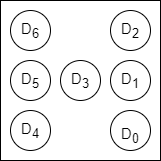

The diagram above was exported from draw.io. Its source (the exported page's mxGraphModel, read from the mxfile embedded in the PNG):
<mxGraphModel dx="468" dy="969" grid="1" gridSize="10" guides="1" tooltips="1" connect="1" arrows="1" fold="1" page="1" pageScale="1" pageWidth="500" pageHeight="600" math="0" shadow="0">
  <root>
    <mxCell id="0" />
    <mxCell id="1" parent="0" />
    <mxCell id="2" value="" style="rounded=0;whiteSpace=wrap;html=1;" vertex="1" parent="1">
      <mxGeometry x="160" y="240" width="160" height="160" as="geometry" />
    </mxCell>
    <mxCell id="3" value="" style="ellipse;whiteSpace=wrap;html=1;aspect=fixed;" vertex="1" parent="1">
      <mxGeometry x="170" y="250" width="40" height="40" as="geometry" />
    </mxCell>
    <mxCell id="5" value="" style="ellipse;whiteSpace=wrap;html=1;aspect=fixed;" vertex="1" parent="1">
      <mxGeometry x="170" y="300" width="40" height="40" as="geometry" />
    </mxCell>
    <mxCell id="6" value="" style="ellipse;whiteSpace=wrap;html=1;aspect=fixed;" vertex="1" parent="1">
      <mxGeometry x="170" y="350" width="40" height="40" as="geometry" />
    </mxCell>
    <mxCell id="7" value="" style="ellipse;whiteSpace=wrap;html=1;aspect=fixed;" vertex="1" parent="1">
      <mxGeometry x="220" y="300" width="40" height="40" as="geometry" />
    </mxCell>
    <mxCell id="8" value="" style="ellipse;whiteSpace=wrap;html=1;aspect=fixed;" vertex="1" parent="1">
      <mxGeometry x="270" y="250" width="40" height="40" as="geometry" />
    </mxCell>
    <mxCell id="9" value="" style="ellipse;whiteSpace=wrap;html=1;aspect=fixed;" vertex="1" parent="1">
      <mxGeometry x="270" y="300" width="40" height="40" as="geometry" />
    </mxCell>
    <mxCell id="10" value="" style="ellipse;whiteSpace=wrap;html=1;aspect=fixed;" vertex="1" parent="1">
      <mxGeometry x="270" y="350" width="40" height="40" as="geometry" />
    </mxCell>
    <mxCell id="11" value="&lt;font style=&quot;font-size: 15px;&quot;&gt;D&lt;sub style=&quot;&quot;&gt;2&lt;/sub&gt;&lt;/font&gt;" style="text;html=1;strokeColor=none;fillColor=none;align=center;verticalAlign=middle;whiteSpace=wrap;rounded=0;" vertex="1" parent="1">
      <mxGeometry x="260" y="255" width="60" height="30" as="geometry" />
    </mxCell>
    <mxCell id="12" value="&lt;font style=&quot;font-size: 15px;&quot;&gt;D&lt;sub&gt;0&lt;/sub&gt;&lt;/font&gt;" style="text;html=1;strokeColor=none;fillColor=none;align=center;verticalAlign=middle;whiteSpace=wrap;rounded=0;" vertex="1" parent="1">
      <mxGeometry x="260" y="360" width="60" height="30" as="geometry" />
    </mxCell>
    <mxCell id="13" value="&lt;font style=&quot;font-size: 15px;&quot;&gt;D&lt;sub&gt;1&lt;/sub&gt;&lt;/font&gt;" style="text;html=1;strokeColor=none;fillColor=none;align=center;verticalAlign=middle;whiteSpace=wrap;rounded=0;" vertex="1" parent="1">
      <mxGeometry x="260" y="305" width="60" height="30" as="geometry" />
    </mxCell>
    <mxCell id="14" value="&lt;font style=&quot;font-size: 15px;&quot;&gt;D&lt;sub style=&quot;&quot;&gt;3&lt;/sub&gt;&lt;/font&gt;" style="text;html=1;strokeColor=none;fillColor=none;align=center;verticalAlign=middle;whiteSpace=wrap;rounded=0;" vertex="1" parent="1">
      <mxGeometry x="210" y="305" width="60" height="30" as="geometry" />
    </mxCell>
    <mxCell id="15" value="&lt;font style=&quot;font-size: 15px;&quot;&gt;D&lt;sub style=&quot;&quot;&gt;6&lt;/sub&gt;&lt;/font&gt;" style="text;html=1;strokeColor=none;fillColor=none;align=center;verticalAlign=middle;whiteSpace=wrap;rounded=0;" vertex="1" parent="1">
      <mxGeometry x="160" y="255" width="60" height="30" as="geometry" />
    </mxCell>
    <mxCell id="16" value="&lt;font style=&quot;font-size: 15px;&quot;&gt;D&lt;sub style=&quot;&quot;&gt;5&lt;/sub&gt;&lt;/font&gt;" style="text;html=1;strokeColor=none;fillColor=none;align=center;verticalAlign=middle;whiteSpace=wrap;rounded=0;" vertex="1" parent="1">
      <mxGeometry x="160" y="305" width="60" height="30" as="geometry" />
    </mxCell>
    <mxCell id="17" value="&lt;font style=&quot;font-size: 15px;&quot;&gt;D&lt;sub style=&quot;&quot;&gt;4&lt;/sub&gt;&lt;/font&gt;" style="text;html=1;strokeColor=none;fillColor=none;align=center;verticalAlign=middle;whiteSpace=wrap;rounded=0;" vertex="1" parent="1">
      <mxGeometry x="160" y="355" width="60" height="30" as="geometry" />
    </mxCell>
  </root>
</mxGraphModel>